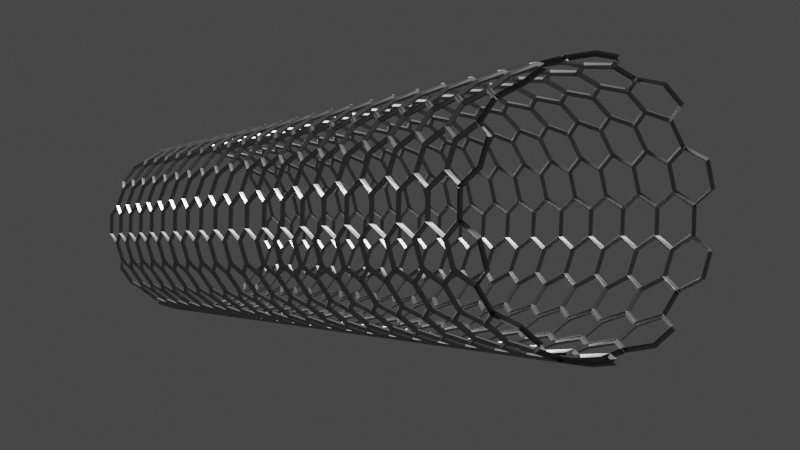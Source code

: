 # Source: carbon_tube.blend  (saved by Blender 2.81.2; exported with 4.5.12 LTS)
import bpy
from mathutils import Matrix  # noqa: F401  (used for matrix-valued properties, if any)

bpy.ops.wm.read_factory_settings(use_empty=True)
scene = bpy.context.scene
scene.name = 'Scene'

# ---- collections
col_collection = bpy.data.collections.new('Collection'); scene.collection.children.link(col_collection)

# ---- materials (node trees are filled in below, after node groups)
mat_material_001 = bpy.data.materials.new('Material.001')
mat_material_001.use_transparent_shadow = False

# ---- material node trees
mat_material_001.use_nodes = True; mat_material_001.node_tree.nodes.clear()
_N = mat_material_001.node_tree.nodes; _L = mat_material_001.node_tree.links
n0 = _N.new('ShaderNodeOutputMaterial'); n0.name = 'Material Output'; n0.location = (300, 300)
n1 = _N.new('ShaderNodeBsdfPrincipled'); n1.name = 'Principled BSDF'; n1.location = (10, 300)
n1.distribution = 'GGX'
n1.subsurface_method = 'BURLEY'
n1.inputs[0].default_value = (0.304, 0.304, 0.304, 1.0)
n1.inputs[1].default_value = 0.6409
n1.inputs[2].default_value = 0.3364
n1.inputs[3].default_value = 1.45
n1.inputs[13].default_value = 0.2
n1.inputs[27].default_value = (0.0, 0.0, 0.0, 1.0)
n1.inputs[28].default_value = 1.0
_L.new(n1.outputs[0], n0.inputs[0])
n0.is_active_output = True

# ---- world
world_world = bpy.data.worlds.new('World'); scene.world = world_world
world_world.use_nodes = True; world_world.node_tree.nodes.clear()
_N = world_world.node_tree.nodes; _L = world_world.node_tree.links
n0 = _N.new('ShaderNodeOutputWorld'); n0.name = 'World Output'; n0.location = (300, 300)
n1 = _N.new('ShaderNodeBackground'); n1.name = 'Background'; n1.location = (10, 300)
n1.inputs[0].default_value = (0.05088, 0.05088, 0.05088, 1.0)
_L.new(n1.outputs[0], n0.inputs[0])
n0.is_active_output = True
world_world.color = (0.05088, 0.05088, 0.05088)
world_world.use_sun_shadow = False
world_world.sun_shadow_jitter_overblur = 0.0

# ---- cameras
cam_camera = bpy.data.cameras.new('Camera')
cam_camera.clip_end = 100.0
cam_camera.ortho_scale = 7.314
cam_camera.dof.focus_distance = 0.0
cam_camera.dof.aperture_fstop = 128.0

# ---- lights
light_light = bpy.data.lights.new('Light', 'SUN')
light_light.transmission_factor = 0.0
light_light.cutoff_distance = 30.0
light_light.angle = 0.1993
light_light.energy = 5.0
light_light.shadow_buffer_clip_start = 1.001
light_light.shadow_soft_size = 0.1
light_light.shadow_cascade_max_distance = 1000.0

# ---- meshes
me_circle = bpy.data.meshes.new('Circle')
me_circle.from_pydata([(0.0, 1.0, 0.0), (-0.866, 0.5, 0.0), (-0.866, -0.5, 0.0), (8.742e-08, -1.0, 0.0), (0.866, -0.5, 0.0), (0.866, 0.5, 0.0)], [], [(0, 1, 2, 3, 4, 5)])
_uv = me_circle.uv_layers.new(name='UVMap')
_uv.uv.foreach_set('vector', [0.5, 1.0, 0.06699, 0.75, 0.06699, 0.25, 0.5, 0.0, 0.933, 0.25, 0.933, 0.75])
me_circle.materials.append(mat_material_001)
me_circle.use_remesh_preserve_volume = False
me_circle.use_remesh_preserve_attributes = False
me_circle.use_mirror_vertex_groups = False
me_circle.update()

# ---- objects
ob_light = bpy.data.objects.new('Light', light_light)
ob_camera = bpy.data.objects.new('Camera', cam_camera)
ob_circle = bpy.data.objects.new('Circle', me_circle)
ob_empty = bpy.data.objects.new('Empty', None)

# ---- transforms, parenting, visibility, modifiers, constraints
ob_light.location = (4.076, 1.005, 5.904)
ob_light.rotation_euler = (0.6503, 0.05522, 1.866)
ob_light.lock_rotations_4d = False
ob_light.empty_display_type = 'ARROWS'
ob_light.color = (0.0, 0.0, 0.0, 0.0)
ob_light.lineart.crease_threshold = 0.0
ob_camera.location = (-26.67, 22.67, 3.533)
ob_camera.rotation_euler = (1.591, 6.623e-06, -2.11)
ob_camera.lock_rotations_4d = False
ob_camera.empty_display_type = 'ARROWS'
ob_camera.color = (0.0, 0.0, 0.0, 0.0)
ob_camera.display_type = 'WIRE'
ob_camera.lineart.crease_threshold = 0.0
ob_circle.location = (0.0, 0.0, 0.0)
ob_circle.lineart.crease_threshold = 0.0
_m = ob_circle.modifiers.new('Array', 'ARRAY')
_m.count = 20
_m.constant_offset_displace = (0.0, 0.0, 0.0)
_m = ob_circle.modifiers.new('Array.001', 'ARRAY')
_m.count = 10
_m.use_constant_offset = True
_m.constant_offset_displace = (0.0, 3.0, 0.0)
_m.use_relative_offset = False
_m = ob_circle.modifiers.new('Array.002', 'ARRAY')
_m.use_constant_offset = True
_m.constant_offset_displace = (0.87, 1.5, 0.0)
_m.use_relative_offset = False
_m = ob_circle.modifiers.new('SimpleDeform', 'SIMPLE_DEFORM')
_m.deform_method = 'BEND'
_m.origin = ob_empty
_m.factor = 6.283
_m.angle = 6.283
_m.limits = (0.02877, 1.0)
_m = ob_circle.modifiers.new('Wireframe', 'WIREFRAME')
_m.thickness = 0.2
ob_empty.location = (0.0, 0.0, 0.0)
ob_empty.rotation_euler = (1.571, -0.0, 0.0)
ob_empty.empty_display_type = 'ARROWS'
ob_empty.empty_display_size = 10.0
ob_empty.lineart.crease_threshold = 0.0

# ---- collection membership
col_collection.objects.link(ob_light)
col_collection.objects.link(ob_camera)
col_collection.objects.link(ob_circle)
col_collection.objects.link(ob_empty)

# ---- scene / render settings (as saved in the file)
scene.camera = ob_camera
scene.frame_start = 1; scene.frame_end = 250; scene.frame_set(1)
scene.render.engine = 'BLENDER_EEVEE_NEXT'
scene.render.film_transparent = True
scene.render.motion_blur_shutter = 1.0
scene.render.use_stamp_note = True
scene.cycles.use_denoising = False
scene.cycles.samples = 128
scene.cycles.sampling_pattern = 'TABULATED_SOBOL'
scene.cycles.use_adaptive_sampling = False
scene.cycles.use_light_tree = False
scene.view_settings.view_transform = 'Filmic'
bpy.context.view_layer.update()
